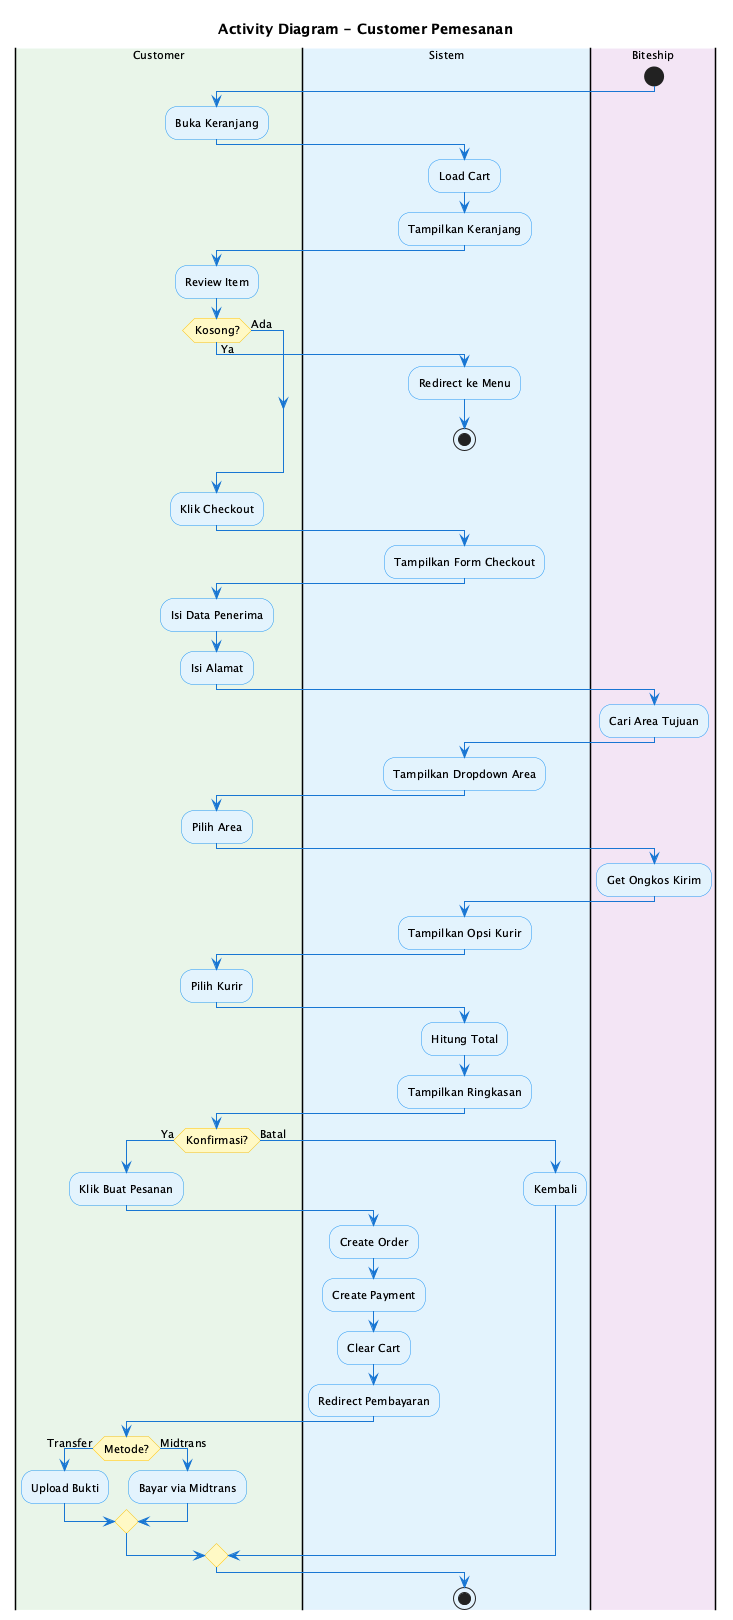

The diagram above was rendered by PlantUML. Its source (embedded in the PNG):
@startuml Activity Diagram - Customer Pemesanan
skinparam backgroundColor #FEFEFE
skinparam ActivityBackgroundColor #E3F2FD
skinparam ActivityBorderColor #2196F3
skinparam ActivityDiamondBackgroundColor #FFF9C4
skinparam ActivityDiamondBorderColor #FFC107
skinparam ArrowColor #1976D2
skinparam defaultFontSize 11

title Activity Diagram - Customer Pemesanan

|#E8F5E9|Customer|
|#E3F2FD|Sistem|
|#F3E5F5|Biteship|

start

|Customer|
:Buka Keranjang;

|Sistem|
:Load Cart;
:Tampilkan Keranjang;

|Customer|
:Review Item;

if (Kosong?) then (Ya)
  |Sistem|
  :Redirect ke Menu;
  stop
else (Ada)
endif

|Customer|
:Klik Checkout;

|Sistem|
:Tampilkan Form Checkout;

|Customer|
:Isi Data Penerima;
:Isi Alamat;

|Sistem|
|Biteship|
:Cari Area Tujuan;

|Sistem|
:Tampilkan Dropdown Area;

|Customer|
:Pilih Area;

|Sistem|
|Biteship|
:Get Ongkos Kirim;

|Sistem|
:Tampilkan Opsi Kurir;

|Customer|
:Pilih Kurir;

|Sistem|
:Hitung Total;
:Tampilkan Ringkasan;

|Customer|
if (Konfirmasi?) then (Ya)
  :Klik Buat Pesanan;
  
  |Sistem|
  :Create Order;
  :Create Payment;
  :Clear Cart;
  :Redirect Pembayaran;
  
  |Customer|
  if (Metode?) then (Transfer)
    :Upload Bukti;
  else (Midtrans)
    :Bayar via Midtrans;
  endif
else (Batal)
  |Sistem|
  :Kembali;
endif

stop

@enduml